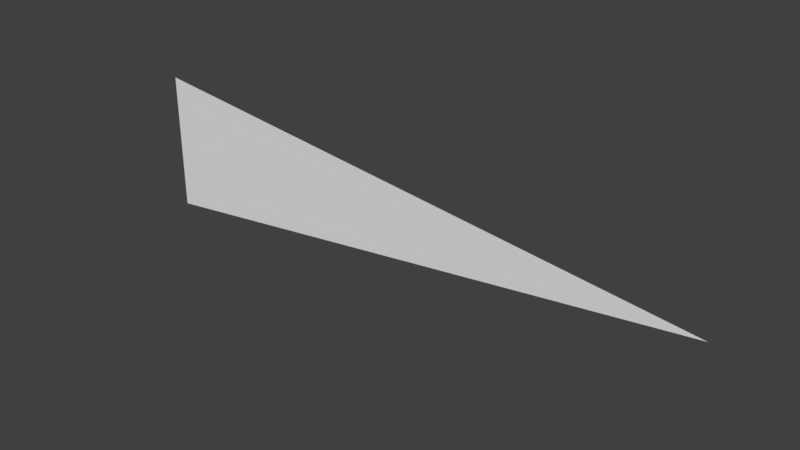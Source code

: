 # Source: arrow.blend  (saved by Blender 2.79.0; exported with 4.5.12 LTS)
import bpy
from mathutils import Matrix  # noqa: F401  (used for matrix-valued properties, if any)

bpy.ops.wm.read_factory_settings(use_empty=True)
scene = bpy.context.scene
scene.name = 'Scene'

# ---- collections
col_collection_1 = bpy.data.collections.new('Collection 1'); scene.collection.children.link(col_collection_1)

# ---- materials (node trees are filled in below, after node groups)
mat_material_001 = bpy.data.materials.new('Material.001')
mat_material_001.alpha_threshold = 0.0
mat_material_001.use_transparent_shadow = False
mat_material_001.roughness = 0.5

# ---- material node trees

# ---- world
world_world = bpy.data.worlds.new('World'); scene.world = world_world
world_world.color = (0.05088, 0.05088, 0.05088)
world_world.use_sun_shadow = False
world_world.sun_shadow_jitter_overblur = 0.0
world_world.cycles.sampling_method = 'MANUAL'

# ---- meshes
me_plane = bpy.data.meshes.new('Plane')
me_plane.from_pydata([(-3.415, 0.0, -1.0), (4.941, 0.0, 0.0), (-3.415, 0.0, 1.0)], [], [(0, 1, 2)])
_uv = me_plane.uv_layers.new(name='UVMap')
_uv.uv.foreach_set('vector', [4.888e-05, 4.888e-05, 1.0, 0.1349, 4.928e-05, 0.239])
me_plane.materials.append(mat_material_001)
me_plane.use_remesh_preserve_volume = False
me_plane.use_remesh_preserve_attributes = False
me_plane.use_mirror_vertex_groups = False
me_plane.update()

# ---- objects
ob_plane = bpy.data.objects.new('Plane', me_plane)

# ---- transforms, parenting, visibility, modifiers, constraints
ob_plane.location = (0.0, 0.0, 0.0)
ob_plane.lineart.crease_threshold = 0.0

# ---- collection membership
col_collection_1.objects.link(ob_plane)

# ---- scene / render settings (as saved in the file)
scene.frame_start = 1; scene.frame_end = 250; scene.frame_set(1)
scene.render.engine = 'BLENDER_EEVEE_NEXT'
scene.render.resolution_percentage = 50
scene.render.dither_intensity = 0.0
scene.cycles.use_denoising = False
scene.cycles.samples = 128
scene.cycles.sampling_pattern = 'TABULATED_SOBOL'
scene.cycles.use_adaptive_sampling = False
scene.cycles.use_light_tree = False
scene.cycles.blur_glossy = 0.0
scene.cycles.sample_clamp_indirect = 0.0
scene.view_settings.view_transform = 'Standard'
bpy.context.view_layer.update()

# ---- added for rendering (the .blend has no active camera and no usable light): camera, sun
cam_auto = bpy.data.cameras.new('AutoCamera')
cam_auto.lens = 50.0
cam_auto.sensor_width = 36.0
cam_auto.clip_end = 1000.0
ob_auto_camera = bpy.data.objects.new('AutoCamera', cam_auto)
scene.collection.objects.link(ob_auto_camera)
ob_auto_camera.location = (8.71239, -9.53957, 6.35971)
ob_auto_camera.rotation_euler = (1.09748, -7.21219e-08, 0.694738)
scene.camera = ob_auto_camera
light_auto_sun = bpy.data.lights.new('AutoSun', 'SUN')
light_auto_sun.energy = 3.0
light_auto_sun.angle = 0.0523599
ob_auto_sun = bpy.data.objects.new('AutoSun', light_auto_sun)
scene.collection.objects.link(ob_auto_sun)
ob_auto_sun.rotation_euler = (0.872665, 0.174533, 0.523599)
bpy.context.view_layer.update()
